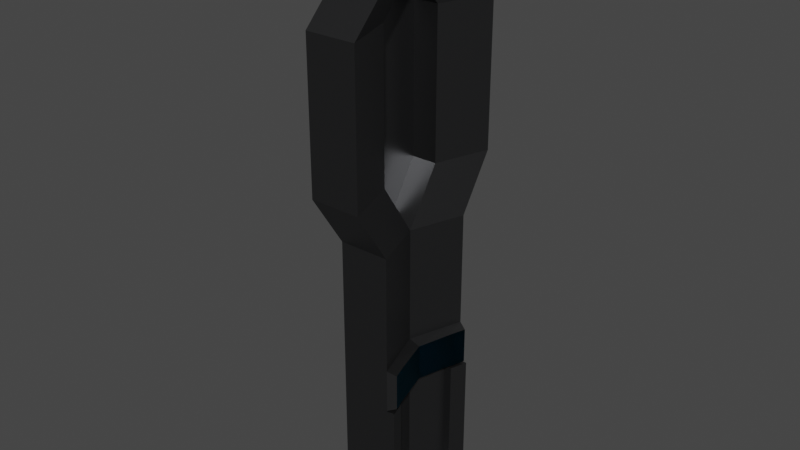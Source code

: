 # Source: Building_6.blend  (saved by Blender 3.2.14; exported with 4.5.12 LTS)
import bpy
from mathutils import Matrix  # noqa: F401  (used for matrix-valued properties, if any)

bpy.ops.wm.read_factory_settings(use_empty=True)
scene = bpy.context.scene
scene.name = 'Scene'

# ---- collections
col_collection = bpy.data.collections.new('Collection'); scene.collection.children.link(col_collection)

# ---- materials (node trees are filled in below, after node groups)
mat_material = bpy.data.materials.new('Material')
mat_material.alpha_threshold = 0.0
mat_material.use_transparent_shadow = False
mat_material.line_color = (0.0, 0.0, 0.0, 1.0)
mat_glass = bpy.data.materials.new('Glass')
mat_glass.use_transparent_shadow = False

# ---- material node trees
mat_material.use_nodes = True; mat_material.node_tree.nodes.clear()
_N = mat_material.node_tree.nodes; _L = mat_material.node_tree.links
n0 = _N.new('ShaderNodeOutputMaterial'); n0.name = 'Material Output'; n0.location = (300, 300)
n1 = _N.new('ShaderNodeBsdfAnisotropic'); n1.name = 'Glossy BSDF'; n1.location = (10, 300)
n1.distribution = 'GGX'
n1.inputs[0].default_value = (0.1415, 0.1429, 0.1473, 1.0)
n1.inputs[1].default_value = 0.4
_L.new(n1.outputs[0], n0.inputs[0])
n0.is_active_output = True
mat_glass.use_nodes = True; mat_glass.node_tree.nodes.clear()
_N = mat_glass.node_tree.nodes; _L = mat_glass.node_tree.links
n0 = _N.new('ShaderNodeOutputMaterial'); n0.name = 'Material Output'; n0.location = (300, 300)
n1 = _N.new('ShaderNodeBsdfGlass'); n1.name = 'Glass BSDF'; n1.location = (10, 300)
n1.distribution = 'BECKMANN'
n1.inputs[0].default_value = (0.1336, 0.6596, 1.0, 1.0)
n1.inputs[1].default_value = 0.5
n1.inputs[2].default_value = 1.45
_L.new(n1.outputs[0], n0.inputs[0])
n0.is_active_output = True

# ---- world
world_world = bpy.data.worlds.new('World'); scene.world = world_world
world_world.use_nodes = True; world_world.node_tree.nodes.clear()
_N = world_world.node_tree.nodes; _L = world_world.node_tree.links
n0 = _N.new('ShaderNodeOutputWorld'); n0.name = 'World Output'; n0.location = (300, 300)
n1 = _N.new('ShaderNodeBackground'); n1.name = 'Background'; n1.location = (10, 300)
n1.inputs[0].default_value = (0.05088, 0.05088, 0.05088, 1.0)
_L.new(n1.outputs[0], n0.inputs[0])
n0.is_active_output = True
world_world.color = (0.05088, 0.05088, 0.05088)
world_world.use_sun_shadow = False
world_world.sun_shadow_jitter_overblur = 0.0

# ---- meshes
me_cube = bpy.data.meshes.new('Cube')
me_cube.from_pydata([(5.38, 1.956, 1.0), (5.38, 1.956, -1.0), (1.0, 0.0, 1.0), (1.0, 0.0, -1.0), (3.38, 1.956, 1.0), (3.38, 1.956, -1.0), (-1.0, 0.0, 1.0), (-1.0, 0.0, -1.0), (2.014, 1.346, -1.0), (4.014, 1.346, 1.0), (2.014, 1.346, 1.0), (4.014, 1.346, -1.0), (2.014, 1.346, 30.46), (3.38, 1.956, 30.46), (5.38, 1.956, 30.46), (4.014, 1.346, 30.46), (-10.13, 1.346, -1.0), (-13.14, 0.0, -1.0), (-13.14, 0.0, 1.0), (-8.761, 1.956, 1.0), (-8.761, 1.956, -1.0), (-10.13, 1.346, 1.0), (2.014, 1.346, 68.56), (3.38, 1.956, 68.56), (-1.0, 0.0, 68.56), (-10.13, 1.346, 68.56), (-8.761, 1.956, 68.56), (-13.14, 0.0, 68.56), (2.014, 1.346, 30.63), (-1.0, 0.0, 30.63), (-13.14, 0.0, 30.63), (-8.761, 1.956, 30.63), (3.38, 1.956, 30.63), (-10.13, 1.346, 30.63), (2.014, 1.346, 41.01), (-8.761, 1.956, 41.01), (-1.0, 0.0, 41.01), (-13.14, 0.0, 41.01), (3.38, 1.956, 41.01), (-10.13, 1.346, 41.01), (1.749, 0.0, 40.14), (1.749, 0.0, 31.5), (5.397, 1.813, 40.14), (5.397, 1.813, 31.5), (4.259, 1.305, 31.5), (4.259, 1.305, 40.14), (2.014, 1.346, 41.01), (2.014, 1.346, 51.69), (3.38, 1.956, 51.69), (-1.0, 0.0, 51.69), (-1.0, 0.0, 41.01), (3.38, 1.956, 41.01), (2.014, 1.346, 68.56), (3.38, 1.956, 68.56), (-1.0, 0.0, 68.56), (-10.13, 1.346, 68.56), (-8.761, 1.956, 68.56), (-13.14, 0.0, 68.56), (2.014, 2.589, 81.44), (3.38, 3.2, 81.44), (-1.0, 1.243, 81.44), (-10.13, 2.589, 81.44), (-8.761, 3.2, 81.44), (-13.14, 1.243, 81.44), (2.014, 2.589, 116.3), (3.38, 3.2, 116.3), (-1.0, 1.243, 116.3), (-10.13, 2.589, 116.3), (-8.761, 3.2, 116.3), (-13.14, 1.243, 116.3), (2.014, 1.289, 125.1), (3.38, 1.9, 125.1), (-1.0, 0.0, 125.1), (-10.13, 1.289, 125.1), (-8.761, 1.9, 125.1), (-13.14, 0.0, 125.1), (-3.077, 1.115, 138.8), (-2.762, 1.256, 138.8), (-3.773, 0.0, 138.8), (-5.881, 1.115, 138.8), (-5.566, 1.256, 138.8), (-6.577, 0.0, 138.8), (-2.691, 1.956, -1.0), (-2.691, 1.956, 1.0), (-7.071, 0.0, 1.0), (-7.071, 0.0, -1.0), (-4.057, 1.346, -1.0), (-2.691, 1.956, 68.56), (-7.071, 0.0, 68.56), (-2.691, 1.956, 30.63), (-7.071, 0.0, 30.63), (-2.691, 1.956, 41.01), (-7.071, 0.0, 41.01), (-2.691, 1.956, 68.56), (-7.071, 0.0, 68.56), (-2.691, 3.2, 81.44), (-7.071, 1.243, 81.44), (-2.691, 3.2, 116.3), (-7.071, 1.243, 116.3), (-2.691, 1.9, 125.1), (-7.071, 0.0, 125.1), (-4.164, 1.256, 138.8), (-4.479, 1.115, 138.8), (-5.175, 0.0, 138.8), (5.38, -1.956, 1.0), (5.38, -1.956, -1.0), (1.0, 0.0, 1.0), (1.0, 0.0, -1.0), (3.38, -1.956, 1.0), (3.38, -1.956, -1.0), (-1.0, 0.0, 1.0), (-1.0, 0.0, -1.0), (2.014, -1.346, -1.0), (4.014, -1.346, 1.0), (2.014, -1.346, 1.0), (4.014, -1.346, -1.0), (2.014, -1.346, 30.46), (3.38, -1.956, 30.46), (5.38, -1.956, 30.46), (4.014, -1.346, 30.46), (-10.13, -1.346, -1.0), (-13.14, 0.0, -1.0), (-13.14, 0.0, 1.0), (-8.761, -1.956, 1.0), (-8.761, -1.956, -1.0), (-10.13, -1.346, 1.0), (2.014, -1.346, 68.56), (3.38, -1.956, 68.56), (-1.0, 0.0, 68.56), (-10.13, -1.346, 68.56), (-8.761, -1.956, 68.56), (-13.14, 0.0, 68.56), (2.014, -1.346, 30.63), (-1.0, 0.0, 30.63), (-13.14, 0.0, 30.63), (-8.761, -1.956, 30.63), (3.38, -1.956, 30.63), (-10.13, -1.346, 30.63), (2.014, -1.346, 41.01), (-8.761, -1.956, 41.01), (-1.0, 0.0, 41.01), (-13.14, 0.0, 41.01), (3.38, -1.956, 41.01), (-10.13, -1.346, 41.01), (1.749, 0.0, 40.14), (1.749, 0.0, 31.5), (5.397, -1.813, 40.14), (5.397, -1.813, 31.5), (4.259, -1.305, 31.5), (4.259, -1.305, 40.14), (2.014, -1.346, 41.01), (2.014, -1.346, 51.69), (3.38, -1.956, 51.69), (-1.0, 0.0, 51.69), (-1.0, 0.0, 41.01), (3.38, -1.956, 41.01), (2.014, -1.346, 68.56), (3.38, -1.956, 68.56), (-1.0, 0.0, 68.56), (-10.13, -1.346, 68.56), (-8.761, -1.956, 68.56), (-13.14, 0.0, 68.56), (2.014, -2.589, 81.44), (3.38, -3.2, 81.44), (-1.0, -1.243, 81.44), (-10.13, -2.589, 81.44), (-8.761, -3.2, 81.44), (-13.14, -1.243, 81.44), (2.014, -2.589, 116.3), (3.38, -3.2, 116.3), (-1.0, -1.243, 116.3), (-10.13, -2.589, 116.3), (-8.761, -3.2, 116.3), (-13.14, -1.243, 116.3), (2.014, -1.289, 125.1), (3.38, -1.9, 125.1), (-1.0, 0.0, 125.1), (-10.13, -1.289, 125.1), (-8.761, -1.9, 125.1), (-13.14, 0.0, 125.1), (-3.077, -1.115, 138.8), (-2.762, -1.256, 138.8), (-3.773, 0.0, 138.8), (-5.881, -1.115, 138.8), (-5.566, -1.256, 138.8), (-6.577, 0.0, 138.8), (-2.691, -1.956, -1.0), (-2.691, -1.956, 1.0), (-7.071, 0.0, 1.0), (-7.071, 0.0, -1.0), (-4.057, -1.346, -1.0), (-2.691, -1.956, 68.56), (-7.071, 0.0, 68.56), (-2.691, -1.956, 30.63), (-7.071, 0.0, 30.63), (-2.691, -1.956, 41.01), (-7.071, 0.0, 41.01), (-2.691, -1.956, 68.56), (-7.071, 0.0, 68.56), (-2.691, -3.2, 81.44), (-7.071, -1.243, 81.44), (-2.691, -3.2, 116.3), (-7.071, -1.243, 116.3), (-2.691, -1.9, 125.1), (-7.071, 0.0, 125.1), (-4.164, -1.256, 138.8), (-4.479, -1.115, 138.8), (-5.175, 0.0, 138.8)], [], [(9, 10, 6, 2), (3, 2, 6, 7), (92, 36, 24, 88), (8, 11, 3, 7), (11, 9, 2, 3), (5, 4, 0, 1), (1, 0, 9, 11), (5, 1, 11, 8), (83, 82, 20, 19), (0, 4, 13, 14), (14, 13, 12, 15), (10, 9, 15, 12), (9, 0, 14, 15), (4, 10, 12, 13), (16, 21, 19, 20), (17, 18, 21, 16), (85, 84, 18, 17), (82, 86, 16, 20), (86, 85, 17, 16), (34, 38, 51, 46), (22, 23, 53, 52), (26, 25, 55, 56), (91, 35, 26, 87), (39, 37, 27, 25), (23, 22, 47, 48), (35, 39, 25, 26), (19, 21, 33, 31), (10, 4, 32, 28), (21, 18, 30, 33), (83, 19, 31, 89), (6, 10, 28, 29), (84, 6, 29, 90), (31, 33, 39, 35), (38, 34, 45, 42), (33, 30, 37, 39), (89, 31, 35, 91), (29, 28, 44, 41), (90, 29, 36, 92), (44, 43, 42, 45), (41, 44, 45, 40), (32, 38, 42, 43), (34, 36, 40, 45), (28, 32, 43, 44), (36, 29, 41, 40), (50, 46, 47, 49), (46, 51, 48, 47), (36, 34, 46, 50), (22, 24, 49, 47), (38, 23, 48, 51), (24, 36, 50, 49), (93, 56, 62, 95), (94, 54, 60, 96), (25, 27, 57, 55), (24, 22, 52, 54), (88, 24, 54, 94), (87, 26, 56, 93), (60, 58, 64, 66), (61, 63, 69, 67), (56, 55, 61, 62), (52, 53, 59, 58), (55, 57, 63, 61), (54, 52, 58, 60), (68, 67, 73, 74), (97, 68, 74, 99), (96, 60, 66, 98), (95, 62, 68, 97), (62, 61, 67, 68), (58, 59, 65, 64), (99, 74, 80, 101), (100, 72, 78, 103), (64, 65, 71, 70), (67, 69, 75, 73), (66, 64, 70, 72), (98, 66, 72, 100), (103, 102, 79, 81), (102, 101, 80, 79), (74, 73, 79, 80), (70, 71, 77, 76), (73, 75, 81, 79), (72, 70, 76, 78), (76, 77, 101, 102), (78, 76, 102, 103), (69, 98, 100, 75), (75, 100, 103, 81), (71, 99, 101, 77), (59, 95, 97, 65), (63, 96, 98, 69), (65, 97, 99, 71), (23, 87, 93, 53), (27, 88, 94, 57), (57, 94, 96, 63), (53, 93, 95, 59), (30, 90, 92, 37), (32, 89, 91, 38), (18, 84, 90, 30), (4, 83, 89, 32), (38, 91, 87, 23), (8, 7, 85, 86), (5, 8, 86, 82), (7, 6, 84, 85), (4, 5, 82, 83), (37, 92, 88, 27), (113, 106, 110, 114), (107, 111, 110, 106), (196, 192, 128, 140), (112, 111, 107, 115), (115, 107, 106, 113), (109, 105, 104, 108), (105, 115, 113, 104), (109, 112, 115, 105), (187, 123, 124, 186), (104, 118, 117, 108), (118, 119, 116, 117), (114, 116, 119, 113), (113, 119, 118, 104), (108, 117, 116, 114), (120, 124, 123, 125), (121, 120, 125, 122), (189, 121, 122, 188), (186, 124, 120, 190), (190, 120, 121, 189), (138, 150, 155, 142), (126, 156, 157, 127), (130, 160, 159, 129), (195, 191, 130, 139), (143, 129, 131, 141), (127, 152, 151, 126), (139, 130, 129, 143), (123, 135, 137, 125), (114, 132, 136, 108), (125, 137, 134, 122), (187, 193, 135, 123), (110, 133, 132, 114), (188, 194, 133, 110), (135, 139, 143, 137), (142, 146, 149, 138), (137, 143, 141, 134), (193, 195, 139, 135), (133, 145, 148, 132), (194, 196, 140, 133), (148, 149, 146, 147), (145, 144, 149, 148), (136, 147, 146, 142), (138, 149, 144, 140), (132, 148, 147, 136), (140, 144, 145, 133), (154, 153, 151, 150), (150, 151, 152, 155), (140, 154, 150, 138), (126, 151, 153, 128), (142, 155, 152, 127), (128, 153, 154, 140), (197, 199, 166, 160), (198, 200, 164, 158), (129, 159, 161, 131), (128, 158, 156, 126), (192, 198, 158, 128), (191, 197, 160, 130), (164, 170, 168, 162), (165, 171, 173, 167), (160, 166, 165, 159), (156, 162, 163, 157), (159, 165, 167, 161), (158, 164, 162, 156), (172, 178, 177, 171), (201, 203, 178, 172), (200, 202, 170, 164), (199, 201, 172, 166), (166, 172, 171, 165), (162, 168, 169, 163), (203, 205, 184, 178), (204, 207, 182, 176), (168, 174, 175, 169), (171, 177, 179, 173), (170, 176, 174, 168), (202, 204, 176, 170), (207, 185, 183, 206), (206, 183, 184, 205), (178, 184, 183, 177), (174, 180, 181, 175), (177, 183, 185, 179), (176, 182, 180, 174), (180, 206, 205, 181), (182, 207, 206, 180), (173, 179, 204, 202), (179, 185, 207, 204), (175, 181, 205, 203), (163, 169, 201, 199), (167, 173, 202, 200), (169, 175, 203, 201), (127, 157, 197, 191), (131, 161, 198, 192), (161, 167, 200, 198), (157, 163, 199, 197), (134, 141, 196, 194), (136, 142, 195, 193), (122, 134, 194, 188), (108, 136, 193, 187), (142, 127, 191, 195), (112, 190, 189, 111), (109, 186, 190, 112), (111, 189, 188, 110), (108, 187, 186, 109), (141, 131, 192, 196)])
me_cube.polygons.foreach_set('material_index', [0, 0, 0, 0, 0, 0, 0, 0, 0, 0, 0, 0, 0, 0, 0, 0, 0, 0, 0, 0, 0, 0, 0, 0, 0, 0, 0, 0, 0, 0, 0, 0, 0, 0, 0, 0, 0, 0, 1, 1, 0, 0, 0, 0, 0, 0, 0, 0, 0, 0, 0, 0, 0, 0, 0, 0, 0, 0, 0, 0, 0, 0, 0, 0, 0, 0, 0, 0, 0, 0, 0, 0, 0, 0, 0, 0, 0, 0, 0, 0, 0, 0, 0, 0, 0, 0, 0, 0, 0, 0, 0, 0, 0, 0, 0, 0, 0, 0, 0, 0, 0, 0, 0, 0, 0, 0, 0, 0, 0, 0, 0, 0, 0, 0, 0, 0, 0, 0, 0, 0, 0, 0, 0, 0, 0, 0, 0, 0, 0, 0, 0, 0, 0, 0, 0, 0, 0, 0, 0, 0, 1, 1, 0, 0, 0, 0, 0, 0, 0, 0, 0, 0, 0, 0, 0, 0, 0, 0, 0, 0, 0, 0, 0, 0, 0, 0, 0, 0, 0, 0, 0, 0, 0, 0, 0, 0, 0, 0, 0, 0, 0, 0, 0, 0, 0, 0, 0, 0, 0, 0, 0, 0, 0, 0, 0, 0, 0, 0, 0, 0, 0, 0, 0, 0])
_uv = me_cube.uv_layers.new(name='UVMap')
_uv.uv.foreach_set('vector', [0.625, 0.578, 0.875, 0.578, 0.875, 0.75, 0.625, 0.75, 0.375, 0.75, 0.625, 0.75, 0.625, 1.0, 0.375, 1.0, 0.625, 1.0, 0.625, 1.0, 0.625, 1.0, 0.625, 1.0, 0.125, 0.578, 0.375, 0.578, 0.375, 0.75, 0.125, 0.75, 0.375, 0.578, 0.625, 0.578, 0.625, 0.75, 0.375, 0.75, 0.375, 0.25, 0.625, 0.25, 0.625, 0.5, 0.375, 0.5, 0.375, 0.5, 0.625, 0.5, 0.625, 0.578, 0.375, 0.578, 0.125, 0.5, 0.375, 0.5, 0.375, 0.578, 0.125, 0.578, 0.625, 0.25, 0.375, 0.25, 0.375, 0.25, 0.625, 0.25, 0.625, 0.5, 0.625, 0.25, 0.625, 0.25, 0.625, 0.5, 0.625, 0.5, 0.875, 0.5, 0.875, 0.578, 0.625, 0.578, 0.875, 0.578, 0.625, 0.578, 0.625, 0.578, 0.875, 0.578, 0.625, 0.578, 0.625, 0.5, 0.625, 0.5, 0.625, 0.578, 0.625, 0.25, 0.625, 0.172, 0.625, 0.172, 0.625, 0.25, 0.375, 0.172, 0.625, 0.172, 0.625, 0.25, 0.375, 0.25, 0.375, 0.0, 0.625, 0.0, 0.625, 0.172, 0.375, 0.172, 0.375, 1.0, 0.625, 1.0, 0.625, 1.0, 0.375, 1.0, 0.125, 0.5, 0.125, 0.578, 0.125, 0.578, 0.125, 0.5, 0.125, 0.578, 0.125, 0.75, 0.125, 0.75, 0.125, 0.578, 0.625, 0.172, 0.625, 0.25, 0.625, 0.25, 0.625, 0.172, 0.625, 0.172, 0.625, 0.25, 0.625, 0.25, 0.625, 0.172, 0.625, 0.25, 0.625, 0.172, 0.625, 0.172, 0.625, 0.25, 0.625, 0.25, 0.625, 0.25, 0.625, 0.25, 0.625, 0.25, 0.625, 0.172, 0.625, 0.0, 0.625, 0.0, 0.625, 0.172, 0.625, 0.25, 0.625, 0.172, 0.625, 0.172, 0.625, 0.25, 0.625, 0.25, 0.625, 0.172, 0.625, 0.172, 0.625, 0.25, 0.625, 0.25, 0.625, 0.172, 0.625, 0.172, 0.625, 0.25, 0.625, 0.172, 0.625, 0.25, 0.625, 0.25, 0.625, 0.172, 0.625, 0.172, 0.625, 0.0, 0.625, 0.0, 0.625, 0.172, 0.625, 0.25, 0.625, 0.25, 0.625, 0.25, 0.625, 0.25, 0.875, 0.75, 0.875, 0.578, 0.875, 0.578, 0.875, 0.75, 0.625, 1.0, 0.625, 1.0, 0.625, 1.0, 0.625, 1.0, 0.625, 0.25, 0.625, 0.172, 0.625, 0.172, 0.625, 0.25, 0.625, 0.25, 0.625, 0.172, 0.625, 0.172, 0.625, 0.25, 0.625, 0.172, 0.625, 0.0, 0.625, 0.0, 0.625, 0.172, 0.625, 0.25, 0.625, 0.25, 0.625, 0.25, 0.625, 0.25, 0.875, 0.75, 0.875, 0.578, 0.875, 0.578, 0.875, 0.75, 0.625, 1.0, 0.625, 1.0, 0.625, 1.0, 0.625, 1.0, 0.625, 0.172, 0.625, 0.25, 0.625, 0.25, 0.625, 0.172, 0.875, 0.75, 0.875, 0.578, 0.875, 0.578, 0.875, 0.75, 0.625, 0.25, 0.625, 0.25, 0.625, 0.25, 0.625, 0.25, 0.875, 0.578, 0.875, 0.75, 0.875, 0.75, 0.875, 0.578, 0.625, 0.172, 0.625, 0.25, 0.625, 0.25, 0.625, 0.172, 0.625, 1.0, 0.625, 1.0, 0.625, 1.0, 0.625, 1.0, 0.875, 0.75, 0.875, 0.578, 0.875, 0.578, 0.875, 0.75, 0.625, 0.172, 0.625, 0.25, 0.625, 0.25, 0.625, 0.172, 0.875, 0.75, 0.875, 0.578, 0.875, 0.578, 0.875, 0.75, 0.875, 0.578, 0.875, 0.75, 0.875, 0.75, 0.875, 0.578, 0.625, 0.25, 0.625, 0.25, 0.625, 0.25, 0.625, 0.25, 0.625, 1.0, 0.625, 1.0, 0.625, 1.0, 0.625, 1.0, 0.625, 0.25, 0.625, 0.25, 0.625, 0.25, 0.625, 0.25, 0.625, 1.0, 0.625, 1.0, 0.625, 1.0, 0.625, 1.0, 0.625, 0.172, 0.625, 0.0, 0.625, 0.0, 0.625, 0.172, 0.875, 0.75, 0.875, 0.578, 0.875, 0.578, 0.875, 0.75, 0.625, 1.0, 0.625, 1.0, 0.625, 1.0, 0.625, 1.0, 0.625, 0.25, 0.625, 0.25, 0.625, 0.25, 0.625, 0.25, 0.875, 0.75, 0.875, 0.578, 0.875, 0.578, 0.875, 0.75, 0.625, 0.172, 0.625, 0.0, 0.625, 0.0, 0.625, 0.172, 0.625, 0.25, 0.625, 0.172, 0.625, 0.172, 0.625, 0.25, 0.625, 0.172, 0.625, 0.25, 0.625, 0.25, 0.625, 0.172, 0.625, 0.172, 0.625, 0.0, 0.625, 0.0, 0.625, 0.172, 0.875, 0.75, 0.875, 0.578, 0.875, 0.578, 0.875, 0.75, 0.625, 0.25, 0.625, 0.172, 0.625, 0.172, 0.625, 0.25, 0.625, 0.25, 0.625, 0.25, 0.625, 0.25, 0.625, 0.25, 0.625, 1.0, 0.625, 1.0, 0.625, 1.0, 0.625, 1.0, 0.625, 0.25, 0.625, 0.25, 0.625, 0.25, 0.625, 0.25, 0.625, 0.25, 0.625, 0.172, 0.625, 0.172, 0.625, 0.25, 0.625, 0.172, 0.625, 0.25, 0.625, 0.25, 0.625, 0.172, 0.625, 0.25, 0.625, 0.25, 0.625, 0.25, 0.625, 0.25, 0.625, 1.0, 0.625, 1.0, 0.625, 1.0, 0.625, 1.0, 0.625, 0.172, 0.625, 0.25, 0.625, 0.25, 0.625, 0.172, 0.625, 0.172, 0.625, 0.0, 0.625, 0.0, 0.625, 0.172, 0.875, 0.75, 0.875, 0.578, 0.875, 0.578, 0.875, 0.75, 0.625, 1.0, 0.625, 1.0, 0.625, 1.0, 0.625, 1.0, 0.875, 0.75, 0.875, 0.578, 0.875, 0.578, 0.875, 0.75, 0.625, 0.172, 0.625, 0.25, 0.625, 0.25, 0.625, 0.172, 0.625, 0.25, 0.625, 0.172, 0.625, 0.172, 0.625, 0.25, 0.625, 0.172, 0.625, 0.25, 0.625, 0.25, 0.625, 0.172, 0.625, 0.172, 0.625, 0.0, 0.625, 0.0, 0.625, 0.172, 0.875, 0.75, 0.875, 0.578, 0.875, 0.578, 0.875, 0.75, 0.625, 0.172, 0.625, 0.25, 0.625, 0.25, 0.625, 0.172, 0.875, 0.75, 0.875, 0.578, 0.875, 0.578, 0.875, 0.75, 0.625, 1.0, 0.625, 1.0, 0.625, 1.0, 0.625, 1.0, 0.625, 1.0, 0.625, 1.0, 0.625, 1.0, 0.625, 1.0, 0.625, 0.25, 0.625, 0.25, 0.625, 0.25, 0.625, 0.25, 0.625, 0.25, 0.625, 0.25, 0.625, 0.25, 0.625, 0.25, 0.625, 1.0, 0.625, 1.0, 0.625, 1.0, 0.625, 1.0, 0.625, 0.25, 0.625, 0.25, 0.625, 0.25, 0.625, 0.25, 0.625, 0.25, 0.625, 0.25, 0.625, 0.25, 0.625, 0.25, 0.625, 1.0, 0.625, 1.0, 0.625, 1.0, 0.625, 1.0, 0.625, 1.0, 0.625, 1.0, 0.625, 1.0, 0.625, 1.0, 0.625, 0.25, 0.625, 0.25, 0.625, 0.25, 0.625, 0.25, 0.625, 1.0, 0.625, 1.0, 0.625, 1.0, 0.625, 1.0, 0.625, 0.25, 0.625, 0.25, 0.625, 0.25, 0.625, 0.25, 0.625, 1.0, 0.625, 1.0, 0.625, 1.0, 0.625, 1.0, 0.625, 0.25, 0.625, 0.25, 0.625, 0.25, 0.625, 0.25, 0.625, 0.25, 0.625, 0.25, 0.625, 0.25, 0.625, 0.25, 0.125, 0.578, 0.125, 0.75, 0.125, 0.75, 0.125, 0.578, 0.125, 0.5, 0.125, 0.578, 0.125, 0.578, 0.125, 0.5, 0.375, 1.0, 0.625, 1.0, 0.625, 1.0, 0.375, 1.0, 0.625, 0.25, 0.375, 0.25, 0.375, 0.25, 0.625, 0.25, 0.625, 1.0, 0.625, 1.0, 0.625, 1.0, 0.625, 1.0, 0.625, 0.578, 0.625, 0.75, 0.875, 0.75, 0.875, 0.578, 0.375, 0.75, 0.375, 1.0, 0.625, 1.0, 0.625, 0.75, 0.625, 1.0, 0.625, 1.0, 0.625, 1.0, 0.625, 1.0, 0.125, 0.578, 0.125, 0.75, 0.375, 0.75, 0.375, 0.578, 0.375, 0.578, 0.375, 0.75, 0.625, 0.75, 0.625, 0.578, 0.375, 0.25, 0.375, 0.5, 0.625, 0.5, 0.625, 0.25, 0.375, 0.5, 0.375, 0.578, 0.625, 0.578, 0.625, 0.5, 0.125, 0.5, 0.125, 0.578, 0.375, 0.578, 0.375, 0.5, 0.625, 0.25, 0.625, 0.25, 0.375, 0.25, 0.375, 0.25, 0.625, 0.5, 0.625, 0.5, 0.625, 0.25, 0.625, 0.25, 0.625, 0.5, 0.625, 0.578, 0.875, 0.578, 0.875, 0.5, 0.875, 0.578, 0.875, 0.578, 0.625, 0.578, 0.625, 0.578, 0.625, 0.578, 0.625, 0.578, 0.625, 0.5, 0.625, 0.5, 0.625, 0.25, 0.625, 0.25, 0.625, 0.172, 0.625, 0.172, 0.375, 0.172, 0.375, 0.25, 0.625, 0.25, 0.625, 0.172, 0.375, 0.0, 0.375, 0.172, 0.625, 0.172, 0.625, 0.0, 0.375, 1.0, 0.375, 1.0, 0.625, 1.0, 0.625, 1.0, 0.125, 0.5, 0.125, 0.5, 0.125, 0.578, 0.125, 0.578, 0.125, 0.578, 0.125, 0.578, 0.125, 0.75, 0.125, 0.75, 0.625, 0.172, 0.625, 0.172, 0.625, 0.25, 0.625, 0.25, 0.625, 0.172, 0.625, 0.172, 0.625, 0.25, 0.625, 0.25, 0.625, 0.25, 0.625, 0.25, 0.625, 0.172, 0.625, 0.172, 0.625, 0.25, 0.625, 0.25, 0.625, 0.25, 0.625, 0.25, 0.625, 0.172, 0.625, 0.172, 0.625, 0.0, 0.625, 0.0, 0.625, 0.25, 0.625, 0.25, 0.625, 0.172, 0.625, 0.172, 0.625, 0.25, 0.625, 0.25, 0.625, 0.172, 0.625, 0.172, 0.625, 0.25, 0.625, 0.25, 0.625, 0.172, 0.625, 0.172, 0.625, 0.172, 0.625, 0.172, 0.625, 0.25, 0.625, 0.25, 0.625, 0.172, 0.625, 0.172, 0.625, 0.0, 0.625, 0.0, 0.625, 0.25, 0.625, 0.25, 0.625, 0.25, 0.625, 0.25, 0.875, 0.75, 0.875, 0.75, 0.875, 0.578, 0.875, 0.578, 0.625, 1.0, 0.625, 1.0, 0.625, 1.0, 0.625, 1.0, 0.625, 0.25, 0.625, 0.25, 0.625, 0.172, 0.625, 0.172, 0.625, 0.25, 0.625, 0.25, 0.625, 0.172, 0.625, 0.172, 0.625, 0.172, 0.625, 0.172, 0.625, 0.0, 0.625, 0.0, 0.625, 0.25, 0.625, 0.25, 0.625, 0.25, 0.625, 0.25, 0.875, 0.75, 0.875, 0.75, 0.875, 0.578, 0.875, 0.578, 0.625, 1.0, 0.625, 1.0, 0.625, 1.0, 0.625, 1.0, 0.625, 0.172, 0.625, 0.172, 0.625, 0.25, 0.625, 0.25, 0.875, 0.75, 0.875, 0.75, 0.875, 0.578, 0.875, 0.578, 0.625, 0.25, 0.625, 0.25, 0.625, 0.25, 0.625, 0.25, 0.875, 0.578, 0.875, 0.578, 0.875, 0.75, 0.875, 0.75, 0.625, 0.172, 0.625, 0.172, 0.625, 0.25, 0.625, 0.25, 0.625, 1.0, 0.625, 1.0, 0.625, 1.0, 0.625, 1.0, 0.875, 0.75, 0.875, 0.75, 0.875, 0.578, 0.875, 0.578, 0.625, 0.172, 0.625, 0.172, 0.625, 0.25, 0.625, 0.25, 0.875, 0.75, 0.875, 0.75, 0.875, 0.578, 0.875, 0.578, 0.875, 0.578, 0.875, 0.578, 0.875, 0.75, 0.875, 0.75, 0.625, 0.25, 0.625, 0.25, 0.625, 0.25, 0.625, 0.25, 0.625, 1.0, 0.625, 1.0, 0.625, 1.0, 0.625, 1.0, 0.625, 0.25, 0.625, 0.25, 0.625, 0.25, 0.625, 0.25, 0.625, 1.0, 0.625, 1.0, 0.625, 1.0, 0.625, 1.0, 0.625, 0.172, 0.625, 0.172, 0.625, 0.0, 0.625, 0.0, 0.875, 0.75, 0.875, 0.75, 0.875, 0.578, 0.875, 0.578, 0.625, 1.0, 0.625, 1.0, 0.625, 1.0, 0.625, 1.0, 0.625, 0.25, 0.625, 0.25, 0.625, 0.25, 0.625, 0.25, 0.875, 0.75, 0.875, 0.75, 0.875, 0.578, 0.875, 0.578, 0.625, 0.172, 0.625, 0.172, 0.625, 0.0, 0.625, 0.0, 0.625, 0.25, 0.625, 0.25, 0.625, 0.172, 0.625, 0.172, 0.625, 0.172, 0.625, 0.172, 0.625, 0.25, 0.625, 0.25, 0.625, 0.172, 0.625, 0.172, 0.625, 0.0, 0.625, 0.0, 0.875, 0.75, 0.875, 0.75, 0.875, 0.578, 0.875, 0.578, 0.625, 0.25, 0.625, 0.25, 0.625, 0.172, 0.625, 0.172, 0.625, 0.25, 0.625, 0.25, 0.625, 0.25, 0.625, 0.25, 0.625, 1.0, 0.625, 1.0, 0.625, 1.0, 0.625, 1.0, 0.625, 0.25, 0.625, 0.25, 0.625, 0.25, 0.625, 0.25, 0.625, 0.25, 0.625, 0.25, 0.625, 0.172, 0.625, 0.172, 0.625, 0.172, 0.625, 0.172, 0.625, 0.25, 0.625, 0.25, 0.625, 0.25, 0.625, 0.25, 0.625, 0.25, 0.625, 0.25, 0.625, 1.0, 0.625, 1.0, 0.625, 1.0, 0.625, 1.0, 0.625, 0.172, 0.625, 0.172, 0.625, 0.25, 0.625, 0.25, 0.625, 0.172, 0.625, 0.172, 0.625, 0.0, 0.625, 0.0, 0.875, 0.75, 0.875, 0.75, 0.875, 0.578, 0.875, 0.578, 0.625, 1.0, 0.625, 1.0, 0.625, 1.0, 0.625, 1.0, 0.875, 0.75, 0.875, 0.75, 0.875, 0.578, 0.875, 0.578, 0.625, 0.172, 0.625, 0.172, 0.625, 0.25, 0.625, 0.25, 0.625, 0.25, 0.625, 0.25, 0.625, 0.172, 0.625, 0.172, 0.625, 0.172, 0.625, 0.172, 0.625, 0.25, 0.625, 0.25, 0.625, 0.172, 0.625, 0.172, 0.625, 0.0, 0.625, 0.0, 0.875, 0.75, 0.875, 0.75, 0.875, 0.578, 0.875, 0.578, 0.625, 0.172, 0.625, 0.172, 0.625, 0.25, 0.625, 0.25, 0.875, 0.75, 0.875, 0.75, 0.875, 0.578, 0.875, 0.578, 0.625, 1.0, 0.625, 1.0, 0.625, 1.0, 0.625, 1.0, 0.625, 1.0, 0.625, 1.0, 0.625, 1.0, 0.625, 1.0, 0.625, 0.25, 0.625, 0.25, 0.625, 0.25, 0.625, 0.25, 0.625, 0.25, 0.625, 0.25, 0.625, 0.25, 0.625, 0.25, 0.625, 1.0, 0.625, 1.0, 0.625, 1.0, 0.625, 1.0, 0.625, 0.25, 0.625, 0.25, 0.625, 0.25, 0.625, 0.25, 0.625, 0.25, 0.625, 0.25, 0.625, 0.25, 0.625, 0.25, 0.625, 1.0, 0.625, 1.0, 0.625, 1.0, 0.625, 1.0, 0.625, 1.0, 0.625, 1.0, 0.625, 1.0, 0.625, 1.0, 0.625, 0.25, 0.625, 0.25, 0.625, 0.25, 0.625, 0.25, 0.625, 1.0, 0.625, 1.0, 0.625, 1.0, 0.625, 1.0, 0.625, 0.25, 0.625, 0.25, 0.625, 0.25, 0.625, 0.25, 0.625, 1.0, 0.625, 1.0, 0.625, 1.0, 0.625, 1.0, 0.625, 0.25, 0.625, 0.25, 0.625, 0.25, 0.625, 0.25, 0.625, 0.25, 0.625, 0.25, 0.625, 0.25, 0.625, 0.25, 0.125, 0.578, 0.125, 0.578, 0.125, 0.75, 0.125, 0.75, 0.125, 0.5, 0.125, 0.5, 0.125, 0.578, 0.125, 0.578, 0.375, 1.0, 0.375, 1.0, 0.625, 1.0, 0.625, 1.0, 0.625, 0.25, 0.625, 0.25, 0.375, 0.25, 0.375, 0.25, 0.625, 1.0, 0.625, 1.0, 0.625, 1.0, 0.625, 1.0])
me_cube.materials.append(mat_material)
me_cube.materials.append(mat_glass)
me_cube.use_mirror_vertex_groups = False
me_cube.update()
me_cube_001 = bpy.data.meshes.new('Cube.001')
me_cube_001.from_pydata([(-7.071, 0.0, 68.56), (-7.071, 1.243, 81.44), (-7.071, 1.243, 116.3), (-7.071, 0.0, 125.1), (-7.071, 0.0, 68.56), (-7.071, -1.243, 81.44), (-7.071, -1.243, 116.3), (-7.071, 0.0, 125.1)], [], [(2, 1, 0, 4, 5, 6, 7, 3)])
_uv = me_cube_001.uv_layers.new(name='UVMap')
_uv.uv.foreach_set('vector', [0.0, 0.0, 0.0, 0.0, 0.0, 0.0, 0.0, 0.0, 0.0, 0.0, 0.0, 0.0, 0.0, 0.0, 0.0, 0.0])
me_cube_001.materials.append(mat_material)
me_cube_001.materials.append(mat_glass)
me_cube_001.use_mirror_vertex_groups = False
me_cube_001.update()

# ---- objects
ob_cube = bpy.data.objects.new('Cube', me_cube)
ob_cube_001 = bpy.data.objects.new('Cube.001', me_cube_001)

# ---- transforms, parenting, visibility, modifiers, constraints
ob_cube.location = (0.0, 0.0, 1.07)
ob_cube.scale = (1.0, 6.711, 1.0)
ob_cube.lock_rotations_4d = False
ob_cube.empty_display_type = 'ARROWS'
ob_cube.lineart.crease_threshold = 0.0
ob_cube_001.location = (0.0, 0.0, 1.07)
ob_cube_001.scale = (1.0, 6.711, 1.0)
ob_cube_001.lock_rotations_4d = False
ob_cube_001.empty_display_type = 'ARROWS'
ob_cube_001.lineart.crease_threshold = 0.0

# ---- collection membership
col_collection.objects.link(ob_cube)
col_collection.objects.link(ob_cube_001)

# ---- scene / render settings (as saved in the file)
scene.frame_start = 1; scene.frame_end = 250; scene.frame_set(1)
scene.render.engine = 'BLENDER_EEVEE_NEXT'
scene.cycles.sampling_pattern = 'TABULATED_SOBOL'
scene.cycles.use_light_tree = False
scene.view_settings.view_transform = 'Filmic'
bpy.context.view_layer.update()

# ---- added for rendering (the .blend has no active camera and no usable light): camera, sun
cam_auto = bpy.data.cameras.new('AutoCamera')
cam_auto.lens = 50.0
cam_auto.sensor_width = 36.0
cam_auto.clip_end = 2394.42
ob_auto_camera = bpy.data.objects.new('AutoCamera', cam_auto)
scene.collection.objects.link(ob_auto_camera)
ob_auto_camera.location = (132.563, -163.722, 179.14)
ob_auto_camera.rotation_euler = (1.09748, -7.21219e-08, 0.694738)
scene.camera = ob_auto_camera
light_auto_sun = bpy.data.lights.new('AutoSun', 'SUN')
light_auto_sun.energy = 3.0
light_auto_sun.angle = 0.0523599
ob_auto_sun = bpy.data.objects.new('AutoSun', light_auto_sun)
scene.collection.objects.link(ob_auto_sun)
ob_auto_sun.rotation_euler = (0.872665, 0.174533, 0.523599)
bpy.context.view_layer.update()

